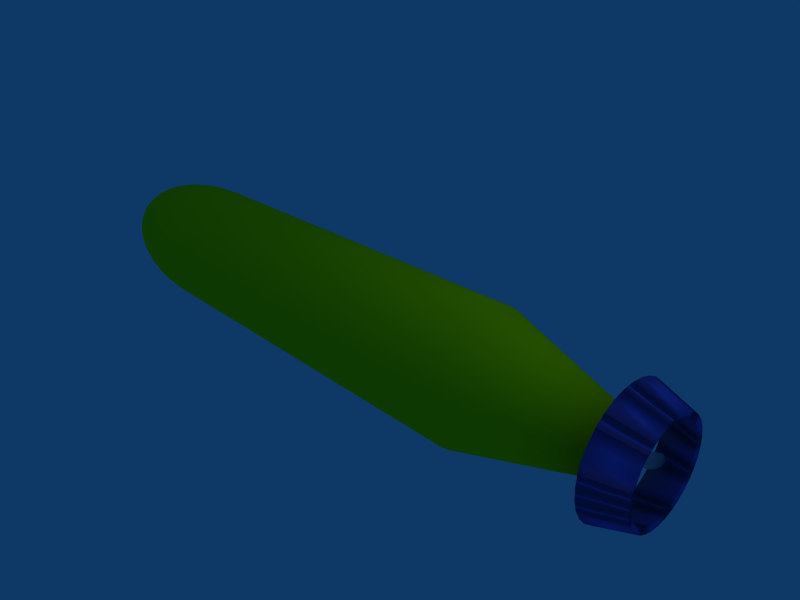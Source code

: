 # Source: asterix-1.0.blend  (saved by Blender 2.49.2; exported with 4.5.12 LTS)
import bpy
from mathutils import Matrix  # noqa: F401  (used for matrix-valued properties, if any)

bpy.ops.wm.read_factory_settings(use_empty=True)
scene = bpy.context.scene
scene.name = 'Scene'

# ---- collections
col_collection_1 = bpy.data.collections.new('Collection 1'); scene.collection.children.link(col_collection_1)
col_collection_2 = bpy.data.collections.new('Collection 2'); scene.collection.children.link(col_collection_2)

# ---- materials (node trees are filled in below, after node groups)
mat_material = bpy.data.materials.new('Material')
mat_material.alpha_threshold = 0.0
mat_material.diffuse_color = (0.9847, 1.0, 0.006857, 1.0)
mat_material.roughness = 0.5
mat_material.line_color = (0.0, 0.0, 0.0, 1.0)
mat_material_001 = bpy.data.materials.new('Material.001')
mat_material_001.alpha_threshold = 0.0
mat_material_001.diffuse_color = (0.2934, 0.3388, 0.8372, 1.0)
mat_material_001.roughness = 0.5
mat_material_001.line_color = (0.0, 0.0, 0.0, 1.0)

# ---- material node trees

# ---- world
world_world = bpy.data.worlds.new('World'); scene.world = world_world
world_world.color = (0.05656, 0.2208, 0.4)
world_world.use_sun_shadow = False
world_world.sun_shadow_jitter_overblur = 0.0
world_world.cycles.sampling_method = 'MANUAL'
world_world.cycles.sample_map_resolution = 256

# ---- cameras
cam_camera = bpy.data.cameras.new('Camera')
cam_camera.passepartout_alpha = 0.2
cam_camera.clip_end = 100.0
cam_camera.lens = 35.0
cam_camera.ortho_scale = 7.314
cam_camera.show_passepartout = False
cam_camera.show_safe_areas = True
cam_camera.dof.focus_distance = 0.0
cam_camera.dof.aperture_fstop = 128.0

# ---- lights
light_spot = bpy.data.lights.new('Spot', 'POINT')
light_spot.transmission_factor = 0.0
light_spot.cutoff_distance = 30.0
light_spot.energy = 100.0
light_spot.shadow_buffer_clip_start = 1.001
light_spot.shadow_soft_size = 1.0
light_spot.shadow_maximum_resolution = 0.006
light_spot.use_absolute_resolution = True
light_spot.cycles.use_multiple_importance_sampling = False

# ---- meshes
me_cylinder = bpy.data.meshes.new('Cylinder')
me_cylinder.from_pydata([(0.7071, 0.7071, -0.6434), (0.8315, 0.5556, -0.6434), (0.9239, 0.3827, -0.6434), (0.9808, 0.1951, -0.6434), (1.0, 1.186e-07, -0.6434), (0.9808, -0.1951, -0.6434), (0.9239, -0.3827, -0.6434), (0.8315, -0.5556, -0.6434), (0.7071, -0.7071, -0.6434), (0.5556, -0.8315, -0.6434), (0.3827, -0.9239, -0.6434), (0.1951, -0.9808, -0.6434), (-4.331e-07, -1.0, -0.6434), (-0.1951, -0.9808, -0.6434), (-0.3827, -0.9239, -0.6434), (-0.5556, -0.8315, -0.6434), (-0.7071, -0.7071, -0.6434), (-0.8315, -0.5556, -0.6434), (-0.9239, -0.3827, -0.6434), (-0.9808, -0.1951, -0.6434), (-1.0, 1.009e-06, -0.6434), (-0.9808, 0.1951, -0.6434), (-0.9239, 0.3827, -0.6434), (-0.8315, 0.5556, -0.6434), (-0.7071, 0.7071, -0.6434), (-0.5556, 0.8315, -0.6434), (-0.3827, 0.9239, -0.6434), (-0.1951, 0.9808, -0.6434), (1.498e-06, 1.0, -0.6434), (0.1951, 0.9808, -0.6434), (0.3827, 0.9239, -0.6434), (0.5556, 0.8315, -0.6434), (0.7071, 0.7071, 0.6234), (0.8315, 0.5556, 0.6234), (0.9239, 0.3827, 0.6234), (0.9808, 0.1951, 0.6234), (1.0, -2.328e-06, 0.6234), (0.9808, -0.1951, 0.6234), (0.9239, -0.3827, 0.6234), (0.8315, -0.5556, 0.6234), (0.7071, -0.7071, 0.6234), (0.5556, -0.8315, 0.6234), (0.3827, -0.9239, 0.6234), (0.1951, -0.9808, 0.6234), (1.099e-06, -1.0, 0.6234), (-0.1951, -0.9808, 0.6234), (-0.3827, -0.9239, 0.6234), (-0.5556, -0.8315, 0.6234), (-0.7071, -0.7071, 0.6234), (-0.8315, -0.5556, 0.6234), (-0.9239, -0.3827, 0.6234), (-0.9808, -0.1951, 0.6234), (-1.0, -4.187e-06, 0.6234), (-0.9808, 0.1951, 0.6234), (-0.9239, 0.3827, 0.6234), (-0.8315, 0.5556, 0.6234), (-0.7071, 0.7071, 0.6234), (-0.5556, 0.8315, 0.6234), (-0.3827, 0.9239, 0.6234), (-0.1951, 0.9808, 0.6234), (-7.11e-06, 1.0, 0.6234), (0.1951, 0.9808, 0.6234), (0.3827, 0.9239, 0.6234), (0.5556, 0.8315, 0.6234), (-3.323e-07, 1.922e-06, 1.043), (0.1942, -0.9761, 0.6645), (0.1913, -0.9619, 0.7053), (0.1867, -0.9386, 0.7453), (0.1802, -0.9061, 0.7841), (0.1721, -0.865, 0.8214), (0.1622, -0.8155, 0.8567), (0.1508, -0.7582, 0.8898), (0.1379, -0.6935, 0.9204), (0.1238, -0.6222, 0.948), (0.1084, -0.5449, 0.9726), (0.09196, -0.4623, 0.9938), (0.07466, -0.3753, 1.011), (0.05663, -0.2847, 1.025), (0.03806, -0.1913, 1.035), (0.01912, -0.09613, 1.041), (0.03751, -0.09055, 1.041), (0.07466, -0.1802, 1.035), (0.1111, -0.2682, 1.025), (0.1464, -0.3536, 1.011), (0.1804, -0.4355, 0.9938), (0.2126, -0.5133, 0.9726), (0.2428, -0.5861, 0.948), (0.2706, -0.6533, 0.9204), (0.2958, -0.7142, 0.8898), (0.3182, -0.7682, 0.8567), (0.3375, -0.8148, 0.8214), (0.3536, -0.8536, 0.7841), (0.3662, -0.8841, 0.7453), (0.3753, -0.9061, 0.7053), (0.3808, -0.9194, 0.6645), (0.5529, -0.8275, 0.6645), (0.5449, -0.8155, 0.7053), (0.5316, -0.7957, 0.7453), (0.5133, -0.7682, 0.7841), (0.49, -0.7333, 0.8214), (0.4619, -0.6913, 0.8567), (0.4295, -0.6427, 0.8898), (0.3928, -0.5879, 0.9204), (0.3524, -0.5275, 0.948), (0.3087, -0.4619, 0.9726), (0.2619, -0.392, 0.9938), (0.2126, -0.3182, 1.011), (0.1613, -0.2414, 1.025), (0.1084, -0.1622, 1.035), (0.05446, -0.0815, 1.041), (0.06931, -0.06931, 1.041), (0.1379, -0.1379, 1.035), (0.2053, -0.2053, 1.025), (0.2706, -0.2706, 1.011), (0.3333, -0.3333, 0.9938), (0.3928, -0.3928, 0.9726), (0.4486, -0.4486, 0.948), (0.5, -0.5, 0.9204), (0.5466, -0.5466, 0.8898), (0.5879, -0.5879, 0.8567), (0.6236, -0.6236, 0.8214), (0.6533, -0.6533, 0.7841), (0.6767, -0.6767, 0.7453), (0.6935, -0.6935, 0.7053), (0.7037, -0.7037, 0.6645), (0.8275, -0.5529, 0.6645), (0.8155, -0.5449, 0.7053), (0.7957, -0.5316, 0.7453), (0.7682, -0.5133, 0.7841), (0.7333, -0.49, 0.8214), (0.6913, -0.4619, 0.8567), (0.6427, -0.4295, 0.8898), (0.5879, -0.3928, 0.9204), (0.5275, -0.3524, 0.948), (0.4619, -0.3087, 0.9726), (0.392, -0.2619, 0.9938), (0.3182, -0.2126, 1.011), (0.2414, -0.1613, 1.025), (0.1622, -0.1084, 1.035), (0.0815, -0.05445, 1.041), (0.09056, -0.03751, 1.041), (0.1802, -0.07466, 1.035), (0.2682, -0.1111, 1.025), (0.3536, -0.1464, 1.011), (0.4355, -0.1804, 0.9938), (0.5133, -0.2126, 0.9726), (0.5861, -0.2428, 0.948), (0.6533, -0.2706, 0.9204), (0.7142, -0.2958, 0.8898), (0.7682, -0.3182, 0.8567), (0.8148, -0.3375, 0.8214), (0.8536, -0.3536, 0.7841), (0.8841, -0.3662, 0.7453), (0.9061, -0.3753, 0.7053), (0.9194, -0.3808, 0.6645), (0.9761, -0.1941, 0.6645), (0.9619, -0.1913, 0.7053), (0.9386, -0.1867, 0.7453), (0.9061, -0.1802, 0.7841), (0.865, -0.1721, 0.8214), (0.8155, -0.1622, 0.8567), (0.7582, -0.1508, 0.8898), (0.6935, -0.1379, 0.9204), (0.6222, -0.1238, 0.948), (0.5449, -0.1084, 0.9726), (0.4623, -0.09196, 0.9938), (0.3753, -0.07466, 1.011), (0.2847, -0.05663, 1.025), (0.1913, -0.03806, 1.035), (0.09613, -0.01912, 1.041), (0.09802, 1.982e-06, 1.041), (0.1951, 1.981e-06, 1.035), (0.2903, 1.98e-06, 1.025), (0.3827, 1.919e-06, 1.011), (0.4714, 1.918e-06, 0.9938), (0.5556, 1.916e-06, 0.9726), (0.6344, 1.914e-06, 0.948), (0.7071, 1.911e-06, 0.9204), (0.773, 1.908e-06, 0.8898), (0.8315, 1.905e-06, 0.8567), (0.8819, 1.932e-06, 0.8214), (0.9239, 1.929e-06, 0.7841), (0.9569, 1.925e-06, 0.7453), (0.9808, 1.937e-06, 0.7053), (0.9952, 1.933e-06, 0.6645), (0.9761, 0.1942, 0.6645), (0.9619, 0.1913, 0.7053), (0.9386, 0.1867, 0.7453), (0.9061, 0.1802, 0.7841), (0.865, 0.1721, 0.8214), (0.8155, 0.1622, 0.8567), (0.7582, 0.1508, 0.8898), (0.6935, 0.138, 0.9204), (0.6222, 0.1238, 0.948), (0.5449, 0.1084, 0.9726), (0.4623, 0.09197, 0.9938), (0.3753, 0.07466, 1.011), (0.2847, 0.05663, 1.025), (0.1913, 0.03806, 1.035), (0.09613, 0.01912, 1.041), (0.09056, 0.03751, 1.041), (0.1802, 0.07466, 1.035), (0.2682, 0.1111, 1.025), (0.3536, 0.1464, 1.011), (0.4355, 0.1804, 0.9938), (0.5133, 0.2126, 0.9726), (0.5861, 0.2428, 0.948), (0.6533, 0.2706, 0.9204), (0.7142, 0.2958, 0.8898), (0.7682, 0.3182, 0.8567), (0.8148, 0.3375, 0.8214), (0.8536, 0.3536, 0.7841), (0.8841, 0.3662, 0.7453), (0.9061, 0.3753, 0.7053), (0.9194, 0.3808, 0.6645), (0.8275, 0.5529, 0.6645), (0.8155, 0.5449, 0.7053), (0.7957, 0.5316, 0.7453), (0.7682, 0.5133, 0.7841), (0.7333, 0.49, 0.8214), (0.6913, 0.4619, 0.8567), (0.6427, 0.4295, 0.8898), (0.5879, 0.3928, 0.9204), (0.5275, 0.3525, 0.948), (0.4619, 0.3087, 0.9726), (0.392, 0.2619, 0.9938), (0.3182, 0.2126, 1.011), (0.2414, 0.1613, 1.025), (0.1622, 0.1084, 1.035), (0.0815, 0.05446, 1.041), (0.06931, 0.06931, 1.041), (0.1379, 0.138, 1.035), (0.2053, 0.2053, 1.025), (0.2706, 0.2706, 1.011), (0.3333, 0.3333, 0.9938), (0.3928, 0.3928, 0.9726), (0.4486, 0.4486, 0.948), (0.5, 0.5, 0.9204), (0.5466, 0.5466, 0.8898), (0.5879, 0.5879, 0.8567), (0.6236, 0.6236, 0.8214), (0.6533, 0.6533, 0.7841), (0.6767, 0.6767, 0.7453), (0.6935, 0.6935, 0.7053), (0.7037, 0.7037, 0.6645), (0.5529, 0.8275, 0.6645), (0.5449, 0.8155, 0.7053), (0.5316, 0.7957, 0.7453), (0.5133, 0.7682, 0.7841), (0.49, 0.7333, 0.8214), (0.4619, 0.6913, 0.8567), (0.4295, 0.6427, 0.8898), (0.3928, 0.5879, 0.9204), (0.3524, 0.5275, 0.948), (0.3087, 0.4619, 0.9726), (0.2619, 0.392, 0.9938), (0.2126, 0.3182, 1.011), (0.1613, 0.2414, 1.025), (0.1084, 0.1622, 1.035), (0.05446, 0.0815, 1.041), (0.03751, 0.09056, 1.041), (0.07466, 0.1802, 1.035), (0.1111, 0.2682, 1.025), (0.1464, 0.3536, 1.011), (0.1804, 0.4355, 0.9938), (0.2126, 0.5133, 0.9726), (0.2428, 0.5861, 0.948), (0.2706, 0.6533, 0.9204), (0.2958, 0.7142, 0.8898), (0.3182, 0.7682, 0.8567), (0.3375, 0.8148, 0.8214), (0.3536, 0.8536, 0.7841), (0.3662, 0.8841, 0.7453), (0.3753, 0.9061, 0.7053), (0.3808, 0.9194, 0.6645), (0.1942, 0.9761, 0.6645), (0.1913, 0.9619, 0.7053), (0.1867, 0.9386, 0.7453), (0.1802, 0.9061, 0.7841), (0.1721, 0.865, 0.8214), (0.1622, 0.8155, 0.8567), (0.1508, 0.7582, 0.8898), (0.1379, 0.6935, 0.9204), (0.1238, 0.6222, 0.948), (0.1084, 0.5449, 0.9726), (0.09196, 0.4623, 0.9938), (0.07466, 0.3753, 1.011), (0.05663, 0.2847, 1.025), (0.03806, 0.1913, 1.035), (0.01912, 0.09614, 1.041), (-3.426e-07, 0.09802, 1.041), (-3.527e-07, 0.1951, 1.035), (-3.416e-07, 0.2903, 1.025), (-3.671e-07, 0.3827, 1.011), (-3.487e-07, 0.4714, 0.9938), (-3.95e-07, 0.5556, 0.9726), (-3.936e-07, 0.6344, 0.948), (-3.471e-07, 0.7071, 0.9204), (-4.019e-07, 0.773, 0.8898), (-3.089e-07, 0.8315, 0.8567), (-3.47e-07, 0.8819, 0.8214), (-3.996e-07, 0.9239, 0.7841), (-3.863e-07, 0.9569, 0.7453), (-2.753e-07, 0.9808, 0.7053), (-3.04e-07, 0.9952, 0.6645), (-0.1942, 0.9761, 0.6645), (-0.1913, 0.9619, 0.7053), (-0.1867, 0.9386, 0.7453), (-0.1802, 0.9061, 0.7841), (-0.1721, 0.865, 0.8214), (-0.1622, 0.8155, 0.8567), (-0.1508, 0.7582, 0.8898), (-0.1379, 0.6935, 0.9204), (-0.1238, 0.6222, 0.948), (-0.1084, 0.5449, 0.9726), (-0.09197, 0.4623, 0.9938), (-0.07466, 0.3753, 1.011), (-0.05663, 0.2847, 1.025), (-0.03806, 0.1913, 1.035), (-0.01912, 0.09614, 1.041), (-0.03751, 0.09056, 1.041), (-0.07466, 0.1802, 1.035), (-0.1111, 0.2682, 1.025), (-0.1464, 0.3536, 1.011), (-0.1804, 0.4355, 0.9938), (-0.2126, 0.5133, 0.9726), (-0.2428, 0.5861, 0.948), (-0.2706, 0.6533, 0.9204), (-0.2958, 0.7142, 0.8898), (-0.3182, 0.7682, 0.8567), (-0.3375, 0.8148, 0.8214), (-0.3536, 0.8536, 0.7841), (-0.3662, 0.8841, 0.7453), (-0.3753, 0.9061, 0.7053), (-0.3808, 0.9194, 0.6645), (-0.5529, 0.8275, 0.6645), (-0.5449, 0.8155, 0.7053), (-0.5316, 0.7957, 0.7453), (-0.5133, 0.7682, 0.7841), (-0.49, 0.7333, 0.8214), (-0.4619, 0.6913, 0.8567), (-0.4295, 0.6427, 0.8898), (-0.3928, 0.5879, 0.9204), (-0.3525, 0.5275, 0.948), (-0.3087, 0.4619, 0.9726), (-0.2619, 0.392, 0.9938), (-0.2126, 0.3182, 1.011), (-0.1613, 0.2414, 1.025), (-0.1084, 0.1622, 1.035), (-0.05446, 0.0815, 1.041), (-0.06931, 0.06931, 1.041), (-0.1379, 0.138, 1.035), (-0.2053, 0.2053, 1.025), (-0.2706, 0.2706, 1.011), (-0.3333, 0.3333, 0.9938), (-0.3928, 0.3928, 0.9726), (-0.4486, 0.4486, 0.948), (-0.5, 0.5, 0.9204), (-0.5466, 0.5466, 0.8898), (-0.5879, 0.5879, 0.8567), (-0.6236, 0.6236, 0.8214), (-0.6533, 0.6533, 0.7841), (-0.6767, 0.6767, 0.7453), (-0.6935, 0.6935, 0.7053), (-0.7037, 0.7037, 0.6645), (-0.8275, 0.5529, 0.6645), (-0.8155, 0.5449, 0.7053), (-0.7957, 0.5316, 0.7453), (-0.7682, 0.5133, 0.7841), (-0.7333, 0.49, 0.8214), (-0.6913, 0.4619, 0.8567), (-0.6427, 0.4295, 0.8898), (-0.5879, 0.3928, 0.9204), (-0.5275, 0.3525, 0.948), (-0.4619, 0.3087, 0.9726), (-0.392, 0.2619, 0.9938), (-0.3182, 0.2126, 1.011), (-0.2414, 0.1613, 1.025), (-0.1622, 0.1084, 1.035), (-0.0815, 0.05446, 1.041), (-0.09056, 0.03751, 1.041), (-0.1802, 0.07466, 1.035), (-0.2682, 0.1111, 1.025), (-0.3536, 0.1464, 1.011), (-0.4355, 0.1804, 0.9938), (-0.5133, 0.2126, 0.9726), (-0.5861, 0.2428, 0.948), (-0.6533, 0.2706, 0.9204), (-0.7142, 0.2958, 0.8898), (-0.7682, 0.3182, 0.8567), (-0.8148, 0.3375, 0.8214), (-0.8536, 0.3536, 0.7841), (-0.8841, 0.3662, 0.7453), (-0.9061, 0.3753, 0.7053), (-0.9194, 0.3808, 0.6645), (-0.9761, 0.1942, 0.6645), (-0.9619, 0.1913, 0.7053), (-0.9386, 0.1867, 0.7453), (-0.9061, 0.1802, 0.7841), (-0.865, 0.1721, 0.8214), (-0.8155, 0.1622, 0.8567), (-0.7582, 0.1508, 0.8898), (-0.6935, 0.138, 0.9204), (-0.6222, 0.1238, 0.948), (-0.5449, 0.1084, 0.9726), (-0.4623, 0.09197, 0.9938), (-0.3753, 0.07466, 1.011), (-0.2847, 0.05663, 1.025), (-0.1913, 0.03806, 1.035), (-0.09613, 0.01912, 1.041), (-0.09802, 1.982e-06, 1.041), (-0.1951, 1.981e-06, 1.035), (-0.2903, 1.98e-06, 1.025), (-0.3827, 1.979e-06, 1.011), (-0.4714, 2.037e-06, 0.9938), (-0.5556, 2.035e-06, 0.9726), (-0.6344, 1.735e-06, 0.948), (-0.7071, 2.03e-06, 0.9204), (-0.773, 1.73e-06, 0.8898), (-0.8315, 2.025e-06, 0.8567), (-0.8819, 1.753e-06, 0.8214), (-0.9239, 1.78e-06, 0.7841), (-0.9569, 1.776e-06, 0.7453), (-0.9808, 1.773e-06, 0.7053), (-0.9952, 2.082e-06, 0.6645), (-0.9761, -0.1941, 0.6645), (-0.9619, -0.1913, 0.7053), (-0.9386, -0.1867, 0.7453), (-0.9061, -0.1802, 0.7841), (-0.865, -0.1721, 0.8214), (-0.8155, -0.1622, 0.8567), (-0.7582, -0.1508, 0.8898), (-0.6935, -0.1379, 0.9204), (-0.6222, -0.1238, 0.948), (-0.5449, -0.1084, 0.9726), (-0.4623, -0.09196, 0.9938), (-0.3753, -0.07466, 1.011), (-0.2847, -0.05663, 1.025), (-0.1913, -0.03806, 1.035), (-0.09613, -0.01912, 1.041), (-0.09056, -0.03751, 1.041), (-0.1802, -0.07466, 1.035), (-0.2682, -0.1111, 1.025), (-0.3536, -0.1464, 1.011), (-0.4355, -0.1804, 0.9938), (-0.5133, -0.2126, 0.9726), (-0.5861, -0.2428, 0.948), (-0.6533, -0.2706, 0.9204), (-0.7142, -0.2958, 0.8898), (-0.7682, -0.3182, 0.8567), (-0.8148, -0.3375, 0.8214), (-0.8536, -0.3536, 0.7841), (-0.8841, -0.3662, 0.7453), (-0.9061, -0.3753, 0.7053), (-0.9194, -0.3808, 0.6645), (-0.8275, -0.5529, 0.6645), (-0.8155, -0.5449, 0.7053), (-0.7957, -0.5316, 0.7453), (-0.7682, -0.5133, 0.7841), (-0.7333, -0.49, 0.8214), (-0.6913, -0.4619, 0.8567), (-0.6427, -0.4295, 0.8898), (-0.5879, -0.3928, 0.9204), (-0.5275, -0.3524, 0.948), (-0.4619, -0.3087, 0.9726), (-0.392, -0.2619, 0.9938), (-0.3182, -0.2126, 1.011), (-0.2414, -0.1613, 1.025), (-0.1622, -0.1084, 1.035), (-0.0815, -0.05445, 1.041), (-0.06931, -0.06931, 1.041), (-0.1379, -0.1379, 1.035), (-0.2053, -0.2053, 1.025), (-0.2706, -0.2706, 1.011), (-0.3333, -0.3333, 0.9938), (-0.3928, -0.3928, 0.9726), (-0.4486, -0.4486, 0.948), (-0.5, -0.5, 0.9204), (-0.5466, -0.5466, 0.8898), (-0.5879, -0.5879, 0.8567), (-0.6236, -0.6236, 0.8214), (-0.6533, -0.6533, 0.7841), (-0.6767, -0.6767, 0.7453), (-0.6935, -0.6935, 0.7053), (-0.7037, -0.7037, 0.6645), (-0.5529, -0.8275, 0.6645), (-0.5449, -0.8155, 0.7053), (-0.5316, -0.7957, 0.7453), (-0.5133, -0.7682, 0.7841), (-0.49, -0.7333, 0.8214), (-0.4619, -0.6913, 0.8567), (-0.4295, -0.6427, 0.8898), (-0.3928, -0.5879, 0.9204), (-0.3524, -0.5275, 0.948), (-0.3087, -0.4619, 0.9726), (-0.2619, -0.3919, 0.9938), (-0.2126, -0.3182, 1.011), (-0.1613, -0.2414, 1.025), (-0.1084, -0.1622, 1.035), (-0.05446, -0.0815, 1.041), (-0.03751, -0.09055, 1.041), (-0.07466, -0.1802, 1.035), (-0.1111, -0.2682, 1.025), (-0.1464, -0.3536, 1.011), (-0.1804, -0.4355, 0.9938), (-0.2126, -0.5133, 0.9726), (-0.2428, -0.5861, 0.948), (-0.2706, -0.6533, 0.9204), (-0.2958, -0.7142, 0.8898), (-0.3182, -0.7682, 0.8567), (-0.3375, -0.8148, 0.8214), (-0.3536, -0.8536, 0.7841), (-0.3662, -0.8841, 0.7453), (-0.3753, -0.9061, 0.7053), (-0.3808, -0.9194, 0.6645), (-0.1942, -0.9761, 0.6645), (-0.1913, -0.9619, 0.7053), (-0.1867, -0.9386, 0.7453), (-0.1802, -0.9061, 0.7841), (-0.1721, -0.865, 0.8214), (-0.1622, -0.8155, 0.8567), (-0.1508, -0.7582, 0.8898), (-0.1379, -0.6935, 0.9204), (-0.1238, -0.6222, 0.948), (-0.1084, -0.5449, 0.9726), (-0.09197, -0.4623, 0.9938), (-0.07466, -0.3753, 1.011), (-0.05663, -0.2847, 1.025), (-0.03806, -0.1913, 1.035), (-0.01912, -0.09613, 1.041), (-3.007e-07, -0.09802, 1.041), (-2.814e-07, -0.1951, 1.035), (-2.865e-07, -0.2903, 1.025), (-2.784e-07, -0.3827, 1.011), (-2.615e-07, -0.4714, 0.9938), (-1.939e-07, -0.5556, 0.9726), (-1.411e-07, -0.6344, 0.948), (-1.859e-07, -0.7071, 0.9204), (-8.944e-08, -0.773, 0.8898), (-1.658e-07, -0.8315, 0.8567), (-9.815e-08, -0.8819, 0.8214), (-5.949e-09, -0.9239, 0.7841), (-5.473e-08, -0.9569, 0.7453), (-5.995e-08, -0.9808, 0.7053), (-9.189e-08, -0.9952, 0.6645), (5.354e-08, 2.025e-07, -1.043), (0.2222, 0.3326, -1.043), (0.1531, 0.3696, -1.043), (0.07804, 0.3923, -1.043), (6.957e-07, 0.4, -1.043), (-0.07804, 0.3923, -1.043), (-0.1531, 0.3696, -1.043), (-0.2222, 0.3326, -1.043), (-0.2828, 0.2828, -1.043), (-0.3326, 0.2222, -1.043), (-0.3696, 0.1531, -1.043), (-0.3923, 0.07804, -1.043), (-0.4, 5.888e-07, -1.043), (-0.3923, -0.07804, -1.043), (-0.3696, -0.1531, -1.043), (-0.3326, -0.2222, -1.043), (-0.2828, -0.2828, -1.043), (-0.2222, -0.3326, -1.043), (-0.1531, -0.3696, -1.043), (-0.07804, -0.3923, -1.043), (-7.68e-08, -0.4, -1.043), (0.07804, -0.3923, -1.043), (0.1531, -0.3696, -1.043), (0.2222, -0.3326, -1.043), (0.2828, -0.2828, -1.043), (0.3326, -0.2222, -1.043), (0.3696, -0.1531, -1.043), (0.3923, -0.07804, -1.043), (0.4, 2.327e-07, -1.043), (0.3923, 0.07804, -1.043), (0.3696, 0.1531, -1.043), (0.3326, 0.2222, -1.043), (0.2828, 0.2828, -1.043)], [], [(0, 32, 33, 1), (1, 33, 34, 2), (2, 34, 35, 3), (3, 35, 36, 4), (4, 36, 37, 5), (5, 37, 38, 6), (6, 38, 39, 7), (7, 39, 40, 8), (8, 40, 41, 9), (9, 41, 42, 10), (10, 42, 43, 11), (11, 43, 44, 12), (12, 44, 45, 13), (13, 45, 46, 14), (14, 46, 47, 15), (15, 47, 48, 16), (16, 48, 49, 17), (17, 49, 50, 18), (18, 50, 51, 19), (19, 51, 52, 20), (20, 52, 53, 21), (21, 53, 54, 22), (22, 54, 55, 23), (23, 55, 56, 24), (24, 56, 57, 25), (25, 57, 58, 26), (26, 58, 59, 27), (27, 59, 60, 28), (28, 60, 61, 29), (29, 61, 62, 30), (30, 62, 63, 31), (32, 0, 31, 63), (44, 43, 65, 544), (544, 65, 66, 543), (543, 66, 67, 542), (542, 67, 68, 541), (541, 68, 69, 540), (540, 69, 70, 539), (539, 70, 71, 538), (538, 71, 72, 537), (537, 72, 73, 536), (536, 73, 74, 535), (535, 74, 75, 534), (534, 75, 76, 533), (533, 76, 77, 532), (532, 77, 78, 531), (531, 78, 79, 530), (530, 79, 64), (79, 80, 64), (78, 81, 80, 79), (77, 82, 81, 78), (76, 83, 82, 77), (75, 84, 83, 76), (74, 85, 84, 75), (73, 86, 85, 74), (72, 87, 86, 73), (71, 88, 87, 72), (70, 89, 88, 71), (69, 90, 89, 70), (68, 91, 90, 69), (67, 92, 91, 68), (66, 93, 92, 67), (65, 94, 93, 66), (43, 42, 94, 65), (42, 41, 95, 94), (94, 95, 96, 93), (93, 96, 97, 92), (92, 97, 98, 91), (91, 98, 99, 90), (90, 99, 100, 89), (89, 100, 101, 88), (88, 101, 102, 87), (87, 102, 103, 86), (86, 103, 104, 85), (85, 104, 105, 84), (84, 105, 106, 83), (83, 106, 107, 82), (82, 107, 108, 81), (81, 108, 109, 80), (80, 109, 64), (109, 110, 64), (108, 111, 110, 109), (107, 112, 111, 108), (106, 113, 112, 107), (105, 114, 113, 106), (104, 115, 114, 105), (103, 116, 115, 104), (102, 117, 116, 103), (101, 118, 117, 102), (100, 119, 118, 101), (99, 120, 119, 100), (98, 121, 120, 99), (97, 122, 121, 98), (96, 123, 122, 97), (95, 124, 123, 96), (41, 40, 124, 95), (40, 39, 125, 124), (124, 125, 126, 123), (123, 126, 127, 122), (122, 127, 128, 121), (121, 128, 129, 120), (120, 129, 130, 119), (119, 130, 131, 118), (118, 131, 132, 117), (117, 132, 133, 116), (116, 133, 134, 115), (115, 134, 135, 114), (114, 135, 136, 113), (113, 136, 137, 112), (112, 137, 138, 111), (111, 138, 139, 110), (110, 139, 64), (139, 140, 64), (138, 141, 140, 139), (137, 142, 141, 138), (136, 143, 142, 137), (135, 144, 143, 136), (134, 145, 144, 135), (133, 146, 145, 134), (132, 147, 146, 133), (131, 148, 147, 132), (130, 149, 148, 131), (129, 150, 149, 130), (128, 151, 150, 129), (127, 152, 151, 128), (126, 153, 152, 127), (125, 154, 153, 126), (39, 38, 154, 125), (38, 37, 155, 154), (154, 155, 156, 153), (153, 156, 157, 152), (152, 157, 158, 151), (151, 158, 159, 150), (150, 159, 160, 149), (149, 160, 161, 148), (148, 161, 162, 147), (147, 162, 163, 146), (146, 163, 164, 145), (145, 164, 165, 144), (144, 165, 166, 143), (143, 166, 167, 142), (142, 167, 168, 141), (141, 168, 169, 140), (140, 169, 64), (169, 170, 64), (168, 171, 170, 169), (167, 172, 171, 168), (166, 173, 172, 167), (165, 174, 173, 166), (164, 175, 174, 165), (163, 176, 175, 164), (162, 177, 176, 163), (161, 178, 177, 162), (160, 179, 178, 161), (159, 180, 179, 160), (158, 181, 180, 159), (157, 182, 181, 158), (156, 183, 182, 157), (155, 184, 183, 156), (37, 36, 184, 155), (36, 35, 185, 184), (184, 185, 186, 183), (183, 186, 187, 182), (182, 187, 188, 181), (181, 188, 189, 180), (180, 189, 190, 179), (179, 190, 191, 178), (178, 191, 192, 177), (177, 192, 193, 176), (176, 193, 194, 175), (175, 194, 195, 174), (174, 195, 196, 173), (173, 196, 197, 172), (172, 197, 198, 171), (171, 198, 199, 170), (170, 199, 64), (199, 200, 64), (198, 201, 200, 199), (197, 202, 201, 198), (196, 203, 202, 197), (195, 204, 203, 196), (194, 205, 204, 195), (193, 206, 205, 194), (192, 207, 206, 193), (191, 208, 207, 192), (190, 209, 208, 191), (189, 210, 209, 190), (188, 211, 210, 189), (187, 212, 211, 188), (186, 213, 212, 187), (185, 214, 213, 186), (35, 34, 214, 185), (34, 33, 215, 214), (214, 215, 216, 213), (213, 216, 217, 212), (212, 217, 218, 211), (211, 218, 219, 210), (210, 219, 220, 209), (209, 220, 221, 208), (208, 221, 222, 207), (207, 222, 223, 206), (206, 223, 224, 205), (205, 224, 225, 204), (204, 225, 226, 203), (203, 226, 227, 202), (202, 227, 228, 201), (201, 228, 229, 200), (200, 229, 64), (229, 230, 64), (228, 231, 230, 229), (227, 232, 231, 228), (226, 233, 232, 227), (225, 234, 233, 226), (224, 235, 234, 225), (223, 236, 235, 224), (222, 237, 236, 223), (221, 238, 237, 222), (220, 239, 238, 221), (219, 240, 239, 220), (218, 241, 240, 219), (217, 242, 241, 218), (216, 243, 242, 217), (215, 244, 243, 216), (33, 32, 244, 215), (32, 63, 245, 244), (244, 245, 246, 243), (243, 246, 247, 242), (242, 247, 248, 241), (241, 248, 249, 240), (240, 249, 250, 239), (239, 250, 251, 238), (238, 251, 252, 237), (237, 252, 253, 236), (236, 253, 254, 235), (235, 254, 255, 234), (234, 255, 256, 233), (233, 256, 257, 232), (232, 257, 258, 231), (231, 258, 259, 230), (230, 259, 64), (259, 260, 64), (258, 261, 260, 259), (257, 262, 261, 258), (256, 263, 262, 257), (255, 264, 263, 256), (254, 265, 264, 255), (253, 266, 265, 254), (252, 267, 266, 253), (251, 268, 267, 252), (250, 269, 268, 251), (249, 270, 269, 250), (248, 271, 270, 249), (247, 272, 271, 248), (246, 273, 272, 247), (245, 274, 273, 246), (63, 62, 274, 245), (62, 61, 275, 274), (274, 275, 276, 273), (273, 276, 277, 272), (272, 277, 278, 271), (271, 278, 279, 270), (270, 279, 280, 269), (269, 280, 281, 268), (268, 281, 282, 267), (267, 282, 283, 266), (266, 283, 284, 265), (265, 284, 285, 264), (264, 285, 286, 263), (263, 286, 287, 262), (262, 287, 288, 261), (261, 288, 289, 260), (260, 289, 64), (289, 290, 64), (288, 291, 290, 289), (287, 292, 291, 288), (286, 293, 292, 287), (285, 294, 293, 286), (284, 295, 294, 285), (283, 296, 295, 284), (282, 297, 296, 283), (281, 298, 297, 282), (280, 299, 298, 281), (279, 300, 299, 280), (278, 301, 300, 279), (277, 302, 301, 278), (276, 303, 302, 277), (275, 304, 303, 276), (61, 60, 304, 275), (60, 59, 305, 304), (304, 305, 306, 303), (303, 306, 307, 302), (302, 307, 308, 301), (301, 308, 309, 300), (300, 309, 310, 299), (299, 310, 311, 298), (298, 311, 312, 297), (297, 312, 313, 296), (296, 313, 314, 295), (295, 314, 315, 294), (294, 315, 316, 293), (293, 316, 317, 292), (292, 317, 318, 291), (291, 318, 319, 290), (290, 319, 64), (319, 320, 64), (318, 321, 320, 319), (317, 322, 321, 318), (316, 323, 322, 317), (315, 324, 323, 316), (314, 325, 324, 315), (313, 326, 325, 314), (312, 327, 326, 313), (311, 328, 327, 312), (310, 329, 328, 311), (309, 330, 329, 310), (308, 331, 330, 309), (307, 332, 331, 308), (306, 333, 332, 307), (305, 334, 333, 306), (59, 58, 334, 305), (58, 57, 335, 334), (334, 335, 336, 333), (333, 336, 337, 332), (332, 337, 338, 331), (331, 338, 339, 330), (330, 339, 340, 329), (329, 340, 341, 328), (328, 341, 342, 327), (327, 342, 343, 326), (326, 343, 344, 325), (325, 344, 345, 324), (324, 345, 346, 323), (323, 346, 347, 322), (322, 347, 348, 321), (321, 348, 349, 320), (320, 349, 64), (349, 350, 64), (348, 351, 350, 349), (347, 352, 351, 348), (346, 353, 352, 347), (345, 354, 353, 346), (344, 355, 354, 345), (343, 356, 355, 344), (342, 357, 356, 343), (341, 358, 357, 342), (340, 359, 358, 341), (339, 360, 359, 340), (338, 361, 360, 339), (337, 362, 361, 338), (336, 363, 362, 337), (335, 364, 363, 336), (57, 56, 364, 335), (56, 55, 365, 364), (364, 365, 366, 363), (363, 366, 367, 362), (362, 367, 368, 361), (361, 368, 369, 360), (360, 369, 370, 359), (359, 370, 371, 358), (358, 371, 372, 357), (357, 372, 373, 356), (356, 373, 374, 355), (355, 374, 375, 354), (354, 375, 376, 353), (353, 376, 377, 352), (352, 377, 378, 351), (351, 378, 379, 350), (350, 379, 64), (379, 380, 64), (378, 381, 380, 379), (377, 382, 381, 378), (376, 383, 382, 377), (375, 384, 383, 376), (374, 385, 384, 375), (373, 386, 385, 374), (372, 387, 386, 373), (371, 388, 387, 372), (370, 389, 388, 371), (369, 390, 389, 370), (368, 391, 390, 369), (367, 392, 391, 368), (366, 393, 392, 367), (365, 394, 393, 366), (55, 54, 394, 365), (54, 53, 395, 394), (394, 395, 396, 393), (393, 396, 397, 392), (392, 397, 398, 391), (391, 398, 399, 390), (390, 399, 400, 389), (389, 400, 401, 388), (388, 401, 402, 387), (387, 402, 403, 386), (386, 403, 404, 385), (385, 404, 405, 384), (384, 405, 406, 383), (383, 406, 407, 382), (382, 407, 408, 381), (381, 408, 409, 380), (380, 409, 64), (409, 410, 64), (408, 411, 410, 409), (407, 412, 411, 408), (406, 413, 412, 407), (405, 414, 413, 406), (404, 415, 414, 405), (403, 416, 415, 404), (402, 417, 416, 403), (401, 418, 417, 402), (400, 419, 418, 401), (399, 420, 419, 400), (398, 421, 420, 399), (397, 422, 421, 398), (396, 423, 422, 397), (395, 424, 423, 396), (53, 52, 424, 395), (52, 51, 425, 424), (424, 425, 426, 423), (423, 426, 427, 422), (422, 427, 428, 421), (421, 428, 429, 420), (420, 429, 430, 419), (419, 430, 431, 418), (418, 431, 432, 417), (417, 432, 433, 416), (416, 433, 434, 415), (415, 434, 435, 414), (414, 435, 436, 413), (413, 436, 437, 412), (412, 437, 438, 411), (411, 438, 439, 410), (410, 439, 64), (439, 440, 64), (438, 441, 440, 439), (437, 442, 441, 438), (436, 443, 442, 437), (435, 444, 443, 436), (434, 445, 444, 435), (433, 446, 445, 434), (432, 447, 446, 433), (431, 448, 447, 432), (430, 449, 448, 431), (429, 450, 449, 430), (428, 451, 450, 429), (427, 452, 451, 428), (426, 453, 452, 427), (425, 454, 453, 426), (51, 50, 454, 425), (50, 49, 455, 454), (454, 455, 456, 453), (453, 456, 457, 452), (452, 457, 458, 451), (451, 458, 459, 450), (450, 459, 460, 449), (449, 460, 461, 448), (448, 461, 462, 447), (447, 462, 463, 446), (446, 463, 464, 445), (445, 464, 465, 444), (444, 465, 466, 443), (443, 466, 467, 442), (442, 467, 468, 441), (441, 468, 469, 440), (440, 469, 64), (469, 470, 64), (468, 471, 470, 469), (467, 472, 471, 468), (466, 473, 472, 467), (465, 474, 473, 466), (464, 475, 474, 465), (463, 476, 475, 464), (462, 477, 476, 463), (461, 478, 477, 462), (460, 479, 478, 461), (459, 480, 479, 460), (458, 481, 480, 459), (457, 482, 481, 458), (456, 483, 482, 457), (455, 484, 483, 456), (49, 48, 484, 455), (48, 47, 485, 484), (484, 485, 486, 483), (483, 486, 487, 482), (482, 487, 488, 481), (481, 488, 489, 480), (480, 489, 490, 479), (479, 490, 491, 478), (478, 491, 492, 477), (477, 492, 493, 476), (476, 493, 494, 475), (475, 494, 495, 474), (474, 495, 496, 473), (473, 496, 497, 472), (472, 497, 498, 471), (471, 498, 499, 470), (470, 499, 64), (499, 500, 64), (498, 501, 500, 499), (497, 502, 501, 498), (496, 503, 502, 497), (495, 504, 503, 496), (494, 505, 504, 495), (493, 506, 505, 494), (492, 507, 506, 493), (491, 508, 507, 492), (490, 509, 508, 491), (489, 510, 509, 490), (488, 511, 510, 489), (487, 512, 511, 488), (486, 513, 512, 487), (485, 514, 513, 486), (47, 46, 514, 485), (46, 45, 515, 514), (514, 515, 516, 513), (513, 516, 517, 512), (512, 517, 518, 511), (511, 518, 519, 510), (510, 519, 520, 509), (509, 520, 521, 508), (508, 521, 522, 507), (507, 522, 523, 506), (506, 523, 524, 505), (505, 524, 525, 504), (504, 525, 526, 503), (503, 526, 527, 502), (502, 527, 528, 501), (501, 528, 529, 500), (500, 529, 64), (529, 530, 64), (528, 531, 530, 529), (527, 532, 531, 528), (526, 533, 532, 527), (525, 534, 533, 526), (524, 535, 534, 525), (523, 536, 535, 524), (522, 537, 536, 523), (521, 538, 537, 522), (520, 539, 538, 521), (519, 540, 539, 520), (518, 541, 540, 519), (517, 542, 541, 518), (516, 543, 542, 517), (515, 544, 543, 516), (45, 44, 544, 515), (31, 0, 577, 546), (30, 31, 546, 547), (29, 30, 547, 548), (28, 29, 548, 549), (27, 28, 549, 550), (26, 27, 550, 551), (25, 26, 551, 552), (24, 25, 552, 553), (23, 24, 553, 554), (22, 23, 554, 555), (21, 22, 555, 556), (20, 21, 556, 557), (19, 20, 557, 558), (18, 19, 558, 559), (17, 18, 559, 560), (16, 17, 560, 561), (15, 16, 561, 562), (14, 15, 562, 563), (13, 14, 563, 564), (12, 13, 564, 565), (11, 12, 565, 566), (10, 11, 566, 567), (9, 10, 567, 568), (8, 9, 568, 569), (7, 8, 569, 570), (6, 7, 570, 571), (5, 6, 571, 572), (4, 5, 572, 573), (3, 4, 573, 574), (2, 3, 574, 575), (1, 2, 575, 576), (0, 1, 576, 577), (545, 577, 576), (545, 576, 575), (545, 575, 574), (545, 574, 573), (545, 573, 572), (545, 572, 571), (545, 571, 570), (545, 570, 569), (545, 569, 568), (545, 568, 567), (545, 567, 566), (545, 566, 565), (545, 565, 564), (545, 564, 563), (545, 563, 562), (545, 562, 561), (545, 561, 560), (545, 560, 559), (545, 559, 558), (545, 558, 557), (545, 557, 556), (545, 556, 555), (545, 555, 554), (545, 554, 553), (545, 553, 552), (545, 552, 551), (545, 551, 550), (545, 550, 549), (545, 549, 548), (545, 548, 547), (545, 547, 546), (546, 577, 545)])
me_cylinder.polygons.foreach_set('use_smooth', [True] * 608)
me_cylinder.materials.append(mat_material)
me_cylinder.use_remesh_preserve_volume = False
me_cylinder.use_remesh_preserve_attributes = False
me_cylinder.use_mirror_vertex_groups = False
me_cylinder.update()
me_circle_001 = bpy.data.meshes.new('Circle.001')
me_circle_001.from_pydata([(0.7071, 0.7071, -0.2985), (0.8315, 0.5556, -0.2985), (0.9239, 0.3827, -0.2985), (0.9808, 0.1951, -0.2985), (1.0, 4.649e-08, -0.2985), (0.9808, -0.1951, -0.2985), (0.9239, -0.3827, -0.2985), (0.8315, -0.5556, -0.2985), (0.7071, -0.7071, -0.2985), (0.5556, -0.8315, -0.2985), (0.3827, -0.9239, -0.2985), (0.1951, -0.9808, -0.2985), (-2.968e-07, -1.0, -0.2985), (-0.1951, -0.9808, -0.2985), (-0.3827, -0.9239, -0.2985), (-0.5556, -0.8315, -0.2985), (-0.7071, -0.7071, -0.2985), (-0.8315, -0.5556, -0.2985), (-0.9239, -0.3827, -0.2985), (-0.9808, -0.1951, -0.2985), (-1.0, 9.366e-07, -0.2985), (-0.9808, 0.1951, -0.2985), (-0.9239, 0.3827, -0.2985), (-0.8315, 0.5556, -0.2985), (-0.7071, 0.7071, -0.2985), (-0.5556, 0.8315, -0.2985), (-0.3827, 0.9239, -0.2985), (-0.1951, 0.9808, -0.2985), (1.634e-06, 1.0, -0.2985), (0.1951, 0.9808, -0.2985), (0.3827, 0.9239, -0.2985), (0.5556, 0.8315, -0.2985), (0.5657, 0.5657, 0.2985), (0.6652, 0.4445, 0.2985), (0.7391, 0.3061, 0.2985), (0.7846, 0.1561, 0.2985), (0.8, 3.866e-08, 0.2985), (0.7846, -0.1561, 0.2985), (0.7391, -0.3061, 0.2985), (0.6652, -0.4445, 0.2985), (0.5657, -0.5657, 0.2985), (0.4445, -0.6652, 0.2985), (0.3061, -0.7391, 0.2985), (0.1561, -0.7846, 0.2985), (-1.214e-07, -0.8, 0.2985), (-0.1561, -0.7846, 0.2985), (-0.3061, -0.7391, 0.2985), (-0.4445, -0.6652, 0.2985), (-0.5657, -0.5657, 0.2985), (-0.6652, -0.4445, 0.2985), (-0.7391, -0.3061, 0.2985), (-0.7846, -0.1561, 0.2985), (-0.8, 7.507e-07, 0.2985), (-0.7846, 0.1561, 0.2985), (-0.7391, 0.3061, 0.2985), (-0.6652, 0.4445, 0.2985), (-0.5657, 0.5657, 0.2985), (-0.4445, 0.6652, 0.2985), (-0.3061, 0.7391, 0.2985), (-0.1561, 0.7846, 0.2985), (1.424e-06, 0.8, 0.2985), (0.1561, 0.7846, 0.2985), (0.3061, 0.7391, 0.2985), (0.4445, 0.6652, 0.2985), (0.4, 0.5987, 0.2745), (0.2755, 0.6652, 0.2745), (0.1405, 0.7062, 0.2745), (1.319e-06, 0.72, 0.2745), (-0.1405, 0.7062, 0.2745), (-0.2755, 0.6652, 0.2745), (-0.4, 0.5987, 0.2745), (-0.5091, 0.5091, 0.2745), (-0.5987, 0.4, 0.2745), (-0.6652, 0.2755, 0.2745), (-0.7062, 0.1405, 0.2745), (-0.72, 6.94e-07, 0.2745), (-0.7062, -0.1405, 0.2745), (-0.6652, -0.2755, 0.2745), (-0.5987, -0.4, 0.2745), (-0.5091, -0.5091, 0.2745), (-0.4, -0.5987, 0.2745), (-0.2755, -0.6652, 0.2745), (-0.1405, -0.7062, 0.2745), (-7.193e-08, -0.72, 0.2745), (0.1405, -0.7062, 0.2745), (0.2755, -0.6652, 0.2745), (0.4, -0.5987, 0.2745), (0.5091, -0.5091, 0.2745), (0.5987, -0.4, 0.2745), (0.6652, -0.2755, 0.2745), (0.7062, -0.1405, 0.2745), (0.72, 5.31e-08, 0.2745), (0.7062, 0.1405, 0.2745), (0.6652, 0.2755, 0.2745), (0.5987, 0.4, 0.2745), (0.5091, 0.5091, 0.2745), (0.5, 0.7483, -0.2685), (0.3444, 0.8315, -0.2685), (0.1756, 0.8827, -0.2685), (1.508e-06, 0.9, -0.2685), (-0.1756, 0.8827, -0.2685), (-0.3444, 0.8315, -0.2685), (-0.5, 0.7483, -0.2685), (-0.6364, 0.6364, -0.2685), (-0.7483, 0.5, -0.2685), (-0.8315, 0.3444, -0.2685), (-0.8827, 0.1756, -0.2685), (-0.9, 8.611e-07, -0.2685), (-0.8827, -0.1756, -0.2685), (-0.8315, -0.3444, -0.2685), (-0.7483, -0.5, -0.2685), (-0.6364, -0.6364, -0.2685), (-0.5, -0.7483, -0.2685), (-0.3444, -0.8315, -0.2685), (-0.1756, -0.8827, -0.2685), (-2.305e-07, -0.9, -0.2685), (0.1756, -0.8827, -0.2685), (0.3444, -0.8315, -0.2685), (0.5, -0.7483, -0.2685), (0.6364, -0.6364, -0.2685), (0.7483, -0.5, -0.2685), (0.8315, -0.3444, -0.2685), (0.8827, -0.1756, -0.2685), (0.9, 6.001e-08, -0.2685), (0.8827, 0.1756, -0.2685), (0.8315, 0.3444, -0.2685), (0.7483, 0.5, -0.2685), (0.6364, 0.6364, -0.2685)], [], [(1, 0, 32, 33), (2, 1, 33, 34), (3, 2, 34, 35), (3, 4, 36, 35), (5, 4, 36, 37), (6, 5, 37, 38), (6, 7, 39, 38), (8, 7, 39, 40), (9, 8, 40, 41), (10, 9, 41, 42), (10, 11, 43, 42), (12, 11, 43, 44), (13, 12, 44, 45), (14, 13, 45, 46), (14, 15, 47, 46), (16, 15, 47, 48), (17, 16, 48, 49), (18, 17, 49, 50), (18, 19, 51, 50), (20, 19, 51, 52), (20, 21, 53, 52), (22, 21, 53, 54), (23, 22, 54, 55), (24, 23, 55, 56), (24, 25, 57, 56), (26, 25, 57, 58), (27, 26, 58, 59), (27, 28, 60, 59), (29, 28, 60, 61), (30, 29, 61, 62), (31, 30, 62, 63), (31, 0, 32, 63), (63, 32, 95, 64), (63, 62, 65, 64), (62, 61, 66, 65), (61, 60, 67, 66), (59, 60, 67, 68), (59, 58, 69, 68), (58, 57, 70, 69), (56, 57, 70, 71), (56, 55, 72, 71), (55, 54, 73, 72), (54, 53, 74, 73), (52, 53, 74, 75), (52, 51, 76, 75), (50, 51, 76, 77), (50, 49, 78, 77), (49, 48, 79, 78), (48, 47, 80, 79), (46, 47, 80, 81), (46, 45, 82, 81), (45, 44, 83, 82), (44, 43, 84, 83), (42, 43, 84, 85), (42, 41, 86, 85), (41, 40, 87, 86), (40, 39, 88, 87), (38, 39, 88, 89), (38, 37, 90, 89), (37, 36, 91, 90), (35, 36, 91, 92), (35, 34, 93, 92), (34, 33, 94, 93), (33, 32, 95, 94), (0, 31, 96, 127), (30, 31, 96, 97), (29, 30, 97, 98), (28, 29, 98, 99), (28, 27, 100, 99), (26, 27, 100, 101), (25, 26, 101, 102), (25, 24, 103, 102), (23, 24, 103, 104), (22, 23, 104, 105), (21, 22, 105, 106), (21, 20, 107, 106), (19, 20, 107, 108), (19, 18, 109, 108), (17, 18, 109, 110), (16, 17, 110, 111), (15, 16, 111, 112), (15, 14, 113, 112), (13, 14, 113, 114), (12, 13, 114, 115), (11, 12, 115, 116), (11, 10, 117, 116), (9, 10, 117, 118), (8, 9, 118, 119), (7, 8, 119, 120), (7, 6, 121, 120), (5, 6, 121, 122), (4, 5, 122, 123), (4, 3, 124, 123), (2, 3, 124, 125), (1, 2, 125, 126), (0, 1, 126, 127), (95, 127, 126, 94), (94, 126, 125, 93), (93, 125, 124, 92), (91, 123, 124, 92), (91, 123, 122, 90), (90, 122, 121, 89), (88, 120, 121, 89), (88, 120, 119, 87), (87, 119, 118, 86), (86, 118, 117, 85), (84, 116, 117, 85), (84, 116, 115, 83), (83, 115, 114, 82), (82, 114, 113, 81), (80, 112, 113, 81), (80, 112, 111, 79), (79, 111, 110, 78), (78, 110, 109, 77), (76, 108, 109, 77), (76, 108, 107, 75), (74, 106, 107, 75), (74, 106, 105, 73), (73, 105, 104, 72), (72, 104, 103, 71), (70, 102, 103, 71), (70, 102, 101, 69), (69, 101, 100, 68), (67, 99, 100, 68), (67, 99, 98, 66), (66, 98, 97, 65), (65, 97, 96, 64), (95, 127, 96, 64)])
me_circle_001.polygons.foreach_set('use_smooth', [True] * 128)
me_circle_001.materials.append(mat_material_001)
me_circle_001.use_remesh_preserve_volume = False
me_circle_001.use_remesh_preserve_attributes = False
me_circle_001.use_mirror_vertex_groups = False
me_circle_001.update()
me_circle = bpy.data.meshes.new('Circle')
me_circle.from_pydata([(0.7071, 1.707, 0.0), (0.8315, 1.556, 0.0), (0.9239, 1.383, 0.0), (0.9808, 1.195, 0.0), (1.0, 1.0, 0.0), (0.9808, 0.8049, 0.0), (0.9239, 0.6173, 0.0), (0.8315, 0.4444, 0.0), (0.7071, 0.2929, 0.0), (0.5556, 0.1685, 0.0), (0.3827, 0.07612, 0.0), (0.1951, 0.01921, 0.0), (-3.258e-07, 0.0, 0.0), (-0.1951, 0.01921, 0.0), (-0.3827, 0.07612, 0.0), (-0.5556, 0.1685, 0.0), (-0.7071, 0.2929, 0.0), (-0.8315, 0.4444, 0.0), (-0.9239, 0.6173, 0.0), (-0.9808, 0.8049, 0.0), (-1.0, 1.0, 0.0), (-0.9808, 1.195, 0.0), (-0.9239, 1.383, 0.0), (-0.8315, 1.556, 0.0), (-0.7071, 1.707, 0.0), (-0.5556, 1.831, 0.0), (-0.3827, 1.924, 0.0), (-0.1951, 1.981, 0.0), (1.605e-06, 2.0, 0.0), (0.1951, 1.981, 0.0), (0.3827, 1.924, 0.0), (0.5556, 1.831, 0.0), (6.358e-06, 1.0, 4.677e-15), (0.7071, 1.707, -0.02966), (0.8315, 1.556, -0.02966), (0.9239, 1.383, -0.02966), (0.9808, 1.195, -0.02966), (1.0, 1.0, -0.02966), (0.9808, 0.8049, -0.02966), (0.9239, 0.6173, -0.02966), (0.8315, 0.4444, -0.02966), (0.7071, 0.2929, -0.02966), (0.5556, 0.1685, -0.02966), (0.3827, 0.07612, -0.02966), (0.1951, 0.01921, -0.02966), (-3.258e-07, 0.0, -0.02966), (-0.1951, 0.01921, -0.02966), (-0.3827, 0.07612, -0.02966), (-0.5556, 0.1685, -0.02966), (-0.7071, 0.2929, -0.02966), (-0.8315, 0.4444, -0.02966), (-0.9239, 0.6173, -0.02966), (-0.9808, 0.8049, -0.02966), (-1.0, 1.0, -0.02966), (-0.9808, 1.195, -0.02966), (-0.9239, 1.383, -0.02966), (-0.8315, 1.556, -0.02966), (-0.7071, 1.707, -0.02966), (-0.5556, 1.831, -0.02966), (-0.3827, 1.924, -0.02966), (-0.1951, 1.981, -0.02966), (1.605e-06, 2.0, -0.02966), (0.1951, 1.981, -0.02966), (0.3827, 1.924, -0.02966), (0.5556, 1.831, -0.02966), (-5.565, -0.7714, -0.02966), (-5.745, -0.8625, -0.02966), (-5.816, -0.9397, -0.02966), (-5.774, -1.0, -0.02966), (-5.62, -1.041, -0.02966), (-5.362, -1.061, -0.02966), (-5.009, -1.06, -0.02966), (-4.574, -1.037, -0.02966), (-4.075, -0.9938, -0.02966), (-3.53, -0.9314, -0.02966), (-2.96, -0.8524, -0.02966), (-2.387, -0.7598, -0.02966), (-1.833, -0.6573, -0.02966), (-1.32, -0.5487, -0.02966), (-0.8672, -0.4382, -0.02966), (-0.492, -0.3302, -0.02966), (-0.2087, -0.2286, -0.02966), (-0.0284, -0.1375, -0.02966), (0.04208, -0.06029, -0.02966), (1.665e-07, -1.192e-07, -0.02966), (-0.153, 0.04108, -0.02966), (-0.4111, 0.06136, -0.02966), (-0.7643, 0.06008, -0.02966), (-1.199, 0.03727, -0.02966), (-1.699, -0.006193, -0.02966), (-2.244, -0.06863, -0.02966), (-2.814, -0.1476, -0.02966), (-3.387, -0.2402, -0.02966), (-3.94, -0.3427, -0.02966), (-4.453, -0.4513, -0.02966), (-4.906, -0.5618, -0.02966), (-5.282, -0.6698, -0.02966), (-2.887, -0.5, -6.19e-08), (-5.565, -0.7714, -1.074e-07), (-5.745, -0.8625, -1.15e-07), (-5.816, -0.9397, -1.205e-07), (-5.774, -1.0, -1.238e-07), (-5.62, -1.041, -1.247e-07), (-5.362, -1.061, -1.232e-07), (-5.009, -1.06, -1.193e-07), (-4.574, -1.037, -1.133e-07), (-4.075, -0.9938, -1.052e-07), (-3.53, -0.9314, -9.55e-08), (-2.96, -0.8524, -8.45e-08), (-2.387, -0.7598, -7.263e-08), (-1.833, -0.6573, -6.034e-08), (-1.32, -0.5487, -4.812e-08), (-0.8672, -0.4382, -3.643e-08), (-0.492, -0.3302, -2.571e-08), (-0.2087, -0.2286, -1.639e-08), (-0.0284, -0.1375, -8.815e-09), (0.04208, -0.06029, -3.281e-09), (1.629e-07, -1.192e-07, 0.0), (-0.153, 0.04108, 9.023e-10), (-0.4111, 0.06136, -6.09e-10), (-0.7643, 0.06008, -4.476e-09), (-1.199, 0.03727, -1.055e-08), (-1.699, -0.006193, -1.86e-08), (-2.244, -0.06863, -2.831e-08), (-2.814, -0.1476, -3.931e-08), (-3.387, -0.2402, -5.118e-08), (-3.94, -0.3427, -6.346e-08), (-4.453, -0.4513, -7.569e-08), (-4.906, -0.5618, -8.738e-08), (-5.282, -0.6698, -9.81e-08), (4.574, -1.037, -1.133e-07), (4.075, -0.9938, -1.052e-07), (3.53, -0.9314, -9.55e-08), (2.96, -0.8524, -8.45e-08), (2.387, -0.7598, -7.263e-08), (1.833, -0.6573, -6.034e-08), (1.32, -0.5487, -4.812e-08), (0.8672, -0.4382, -3.643e-08), (0.492, -0.3302, -2.571e-08), (0.2087, -0.2286, -1.639e-08), (0.0284, -0.1375, -8.815e-09), (-0.04208, -0.06029, -3.281e-09), (2.627e-07, 1.192e-07, 7.105e-15), (0.153, 0.04108, 9.023e-10), (0.4111, 0.06136, -6.09e-10), (0.7643, 0.06008, -4.476e-09), (1.199, 0.03727, -1.055e-08), (1.699, -0.006193, -1.86e-08), (2.244, -0.06863, -2.831e-08), (2.814, -0.1476, -3.931e-08), (3.387, -0.2402, -5.118e-08), (3.94, -0.3427, -6.346e-08), (4.453, -0.4513, -7.569e-08), (4.906, -0.5618, -8.738e-08), (5.282, -0.6698, -9.81e-08), (5.565, -0.7714, -1.074e-07), (5.745, -0.8625, -1.15e-07), (5.816, -0.9397, -1.205e-07), (5.774, -1.0, -1.238e-07), (5.62, -1.041, -1.247e-07), (5.362, -1.061, -1.232e-07), (5.009, -1.06, -1.193e-07), (2.887, -0.5, -6.19e-08), (4.574, -1.037, -0.02966), (4.075, -0.9938, -0.02966), (3.53, -0.9314, -0.02966), (2.96, -0.8524, -0.02966), (2.387, -0.7598, -0.02966), (1.833, -0.6573, -0.02966), (1.32, -0.5487, -0.02966), (0.8672, -0.4382, -0.02966), (0.492, -0.3302, -0.02966), (0.2087, -0.2286, -0.02966), (0.0284, -0.1375, -0.02966), (-0.04208, -0.06029, -0.02966), (2.644e-07, 1.192e-07, -0.02966), (0.153, 0.04108, -0.02966), (0.4111, 0.06136, -0.02966), (0.7643, 0.06008, -0.02966), (1.199, 0.03727, -0.02966), (1.699, -0.006193, -0.02966), (2.244, -0.06863, -0.02966), (2.814, -0.1476, -0.02966), (3.387, -0.2402, -0.02966), (3.94, -0.3427, -0.02966), (4.453, -0.4513, -0.02966), (4.906, -0.5618, -0.02966), (5.282, -0.6698, -0.02966), (5.565, -0.7714, -0.02966), (5.745, -0.8625, -0.02966), (5.816, -0.9397, -0.02966), (5.774, -1.0, -0.02966), (5.62, -1.041, -0.02966), (5.362, -1.061, -0.02966), (5.009, -1.06, -0.02966), (0.5556, 1.831, -0.02966), (0.3827, 1.924, -0.02966), (0.1951, 1.981, -0.02966), (-1.744e-06, 2.0, -0.02966), (-0.1951, 1.981, -0.02966), (-0.3827, 1.924, -0.02966), (-0.5556, 1.831, -0.02966), (-0.7071, 1.707, -0.02966), (-0.8315, 1.556, -0.02966), (-0.9239, 1.383, -0.02966), (-0.9808, 1.195, -0.02966), (-1.0, 1.0, -0.02966), (-0.9808, 0.8049, -0.02966), (-0.9239, 0.6173, -0.02966), (-0.8315, 0.4444, -0.02966), (-0.7071, 0.2929, -0.02966), (-0.5556, 0.1685, -0.02966), (-0.3827, 0.07612, -0.02966), (-0.1951, 0.01921, -0.02966), (-4.728e-07, 0.0, -0.02966), (0.1951, 0.01921, -0.02966), (0.3827, 0.07612, -0.02966), (0.5556, 0.1685, -0.02966), (0.7071, 0.2929, -0.02966), (0.8315, 0.4444, -0.02966), (0.9239, 0.6173, -0.02966), (0.9808, 0.8049, -0.02966), (1.0, 1.0, -0.02966), (0.9808, 1.195, -0.02966), (0.9239, 1.383, -0.02966), (0.8315, 1.556, -0.02966), (0.7071, 1.707, -0.02966), (4.329e-06, 1.0, 7.105e-15), (0.5556, 1.831, 1.421e-14), (0.3827, 1.924, 2.842e-14), (0.1951, 1.981, 1.421e-14), (-1.748e-06, 2.0, 1.421e-14), (-0.1951, 1.981, 7.105e-15), (-0.3827, 1.924, 1.421e-14), (-0.5556, 1.831, 7.105e-15), (-0.7071, 1.707, 1.421e-14), (-0.8315, 1.556, 7.105e-15), (-0.9239, 1.383, 1.421e-14), (-0.9808, 1.195, 7.105e-15), (-1.0, 1.0, 0.0), (-0.9808, 0.8049, -7.105e-15), (-0.9239, 0.6173, 0.0), (-0.8315, 0.4444, 0.0), (-0.7071, 0.2929, -7.105e-15), (-0.5556, 0.1685, 0.0), (-0.3827, 0.07612, 0.0), (-0.1951, 0.01921, -7.105e-15), (-4.755e-07, 0.0, 0.0), (0.1951, 0.01921, 0.0), (0.3827, 0.07612, 7.105e-15), (0.5556, 0.1685, 0.0), (0.7071, 0.2929, 7.105e-15), (0.8315, 0.4444, 7.105e-15), (0.9239, 0.6173, 7.105e-15), (0.9808, 0.8049, 7.105e-15), (1.0, 1.0, 2.132e-14), (0.9808, 1.195, 2.132e-14), (0.9239, 1.383, 1.421e-14), (0.8315, 1.556, 2.842e-14), (0.7071, 1.707, 2.132e-14)], [], [(1, 0, 32), (1, 2, 32), (3, 2, 32), (4, 3, 32), (5, 4, 32), (5, 6, 32), (7, 6, 32), (8, 7, 32), (9, 8, 32), (10, 9, 32), (11, 10, 32), (12, 11, 32), (13, 12, 32), (14, 13, 32), (15, 14, 32), (16, 15, 32), (17, 16, 32), (18, 17, 32), (19, 18, 32), (20, 19, 32), (20, 21, 32), (22, 21, 32), (23, 22, 32), (24, 23, 32), (24, 25, 32), (26, 25, 32), (27, 26, 32), (28, 27, 32), (28, 29, 32), (30, 29, 32), (31, 30, 32), (0, 31, 32), (0, 1, 34, 33), (2, 1, 34, 35), (2, 3, 36, 35), (3, 4, 37, 36), (4, 5, 38, 37), (6, 5, 38, 39), (6, 7, 40, 39), (7, 8, 41, 40), (8, 9, 42, 41), (9, 10, 43, 42), (10, 11, 44, 43), (11, 12, 45, 44), (12, 13, 46, 45), (13, 14, 47, 46), (14, 15, 48, 47), (15, 16, 49, 48), (16, 17, 50, 49), (17, 18, 51, 50), (18, 19, 52, 51), (19, 20, 53, 52), (21, 20, 53, 54), (21, 22, 55, 54), (22, 23, 56, 55), (23, 24, 57, 56), (25, 24, 57, 58), (25, 26, 59, 58), (26, 27, 60, 59), (27, 28, 61, 60), (29, 28, 61, 62), (29, 30, 63, 62), (30, 31, 64, 63), (31, 0, 33, 64), (98, 129, 96, 65), (99, 98, 65, 66), (100, 99, 66, 67), (100, 101, 68, 67), (102, 101, 68, 69), (103, 102, 69, 70), (104, 103, 70, 71), (104, 105, 72, 71), (106, 105, 72, 73), (107, 106, 73, 74), (108, 107, 74, 75), (108, 109, 76, 75), (110, 109, 76, 77), (111, 110, 77, 78), (112, 111, 78, 79), (113, 112, 79, 80), (114, 113, 80, 81), (115, 114, 81, 82), (116, 115, 82, 83), (117, 116, 83, 84), (118, 117, 84, 85), (119, 118, 85, 86), (120, 119, 86, 87), (121, 120, 87, 88), (122, 121, 88, 89), (123, 122, 89, 90), (123, 124, 91, 90), (125, 124, 91, 92), (126, 125, 92, 93), (127, 126, 93, 94), (127, 128, 95, 94), (129, 128, 95, 96), (129, 98, 97), (98, 99, 97), (99, 100, 97), (101, 100, 97), (101, 102, 97), (102, 103, 97), (103, 104, 97), (105, 104, 97), (105, 106, 97), (106, 107, 97), (107, 108, 97), (109, 108, 97), (109, 110, 97), (110, 111, 97), (111, 112, 97), (112, 113, 97), (113, 114, 97), (114, 115, 97), (115, 116, 97), (116, 117, 97), (117, 118, 97), (118, 119, 97), (119, 120, 97), (120, 121, 97), (121, 122, 97), (122, 123, 97), (124, 123, 97), (124, 125, 97), (125, 126, 97), (126, 127, 97), (128, 127, 97), (128, 129, 97), (131, 130, 162), (131, 132, 162), (133, 132, 162), (134, 133, 162), (135, 134, 162), (135, 136, 162), (137, 136, 162), (138, 137, 162), (139, 138, 162), (140, 139, 162), (141, 140, 162), (142, 141, 162), (143, 142, 162), (144, 143, 162), (145, 144, 162), (146, 145, 162), (147, 146, 162), (148, 147, 162), (149, 148, 162), (150, 149, 162), (150, 151, 162), (152, 151, 162), (153, 152, 162), (154, 153, 162), (154, 155, 162), (156, 155, 162), (157, 156, 162), (158, 157, 162), (158, 159, 162), (160, 159, 162), (161, 160, 162), (130, 161, 162), (130, 131, 164, 163), (132, 131, 164, 165), (132, 133, 166, 165), (133, 134, 167, 166), (134, 135, 168, 167), (136, 135, 168, 169), (136, 137, 170, 169), (137, 138, 171, 170), (138, 139, 172, 171), (139, 140, 173, 172), (140, 141, 174, 173), (141, 142, 175, 174), (142, 143, 176, 175), (143, 144, 177, 176), (144, 145, 178, 177), (145, 146, 179, 178), (146, 147, 180, 179), (147, 148, 181, 180), (148, 149, 182, 181), (149, 150, 183, 182), (151, 150, 183, 184), (151, 152, 185, 184), (152, 153, 186, 185), (153, 154, 187, 186), (155, 154, 187, 188), (155, 156, 189, 188), (156, 157, 190, 189), (157, 158, 191, 190), (159, 158, 191, 192), (159, 160, 193, 192), (160, 161, 194, 193), (161, 130, 163, 194), (228, 259, 226, 195), (229, 228, 195, 196), (230, 229, 196, 197), (230, 231, 198, 197), (232, 231, 198, 199), (233, 232, 199, 200), (234, 233, 200, 201), (234, 235, 202, 201), (236, 235, 202, 203), (237, 236, 203, 204), (238, 237, 204, 205), (238, 239, 206, 205), (240, 239, 206, 207), (241, 240, 207, 208), (242, 241, 208, 209), (243, 242, 209, 210), (244, 243, 210, 211), (245, 244, 211, 212), (246, 245, 212, 213), (247, 246, 213, 214), (248, 247, 214, 215), (249, 248, 215, 216), (250, 249, 216, 217), (251, 250, 217, 218), (252, 251, 218, 219), (253, 252, 219, 220), (253, 254, 221, 220), (255, 254, 221, 222), (256, 255, 222, 223), (257, 256, 223, 224), (257, 258, 225, 224), (259, 258, 225, 226), (259, 228, 227), (228, 229, 227), (229, 230, 227), (231, 230, 227), (231, 232, 227), (232, 233, 227), (233, 234, 227), (235, 234, 227), (235, 236, 227), (236, 237, 227), (237, 238, 227), (239, 238, 227), (239, 240, 227), (240, 241, 227), (241, 242, 227), (242, 243, 227), (243, 244, 227), (244, 245, 227), (245, 246, 227), (246, 247, 227), (247, 248, 227), (248, 249, 227), (249, 250, 227), (250, 251, 227), (251, 252, 227), (252, 253, 227), (254, 253, 227), (254, 255, 227), (255, 256, 227), (256, 257, 227), (258, 257, 227), (258, 259, 227)])
me_circle.use_remesh_preserve_volume = False
me_circle.use_remesh_preserve_attributes = False
me_circle.use_mirror_vertex_groups = False
me_circle.update()

# ---- objects
ob_asterix = bpy.data.objects.new('Asterix', me_cylinder)
ob_lamp = bpy.data.objects.new('Lamp', light_spot)
ob_camera = bpy.data.objects.new('Camera', cam_camera)
ob_helix_cover = bpy.data.objects.new('Helix_Cover', me_circle_001)
ob_helix = bpy.data.objects.new('Helix', me_circle)

# ---- transforms, parenting, visibility, modifiers, constraints
ob_asterix.location = (-1.217, 1.795e-08, -2.734e-08)
ob_asterix.rotation_euler = (3.423e-08, -1.571, 0.0)
ob_asterix.scale = (1.0, 1.0, 5.0)
ob_asterix.lock_rotations_4d = False
ob_asterix.empty_display_type = 'ARROWS'
ob_asterix.lineart.crease_threshold = 0.0
ob_lamp.location = (4.076, 1.005, 5.904)
ob_lamp.rotation_euler = (0.6503, 0.05522, 1.866)
ob_lamp.lock_rotations_4d = False
ob_lamp.empty_display_type = 'ARROWS'
ob_lamp.color = (0.0, 0.0, 0.0, 0.0)
ob_lamp.lineart.crease_threshold = 0.0
ob_camera.location = (7.481, -6.508, 5.344)
ob_camera.rotation_euler = (1.109, 0.01082, 0.8149)
ob_camera.lock_rotations_4d = False
ob_camera.empty_display_type = 'ARROWS'
ob_camera.color = (0.0, 0.0, 0.0, 0.0)
ob_camera.display_type = 'WIRE'
ob_camera.lineart.crease_threshold = 0.0
ob_helix_cover.parent = ob_asterix
ob_helix_cover.matrix_parent_inverse = Matrix(((7.55e-08, 2.118e-22, 1.0, 1.192e-07), (-3.423e-08, 1.0, 2.584e-15, -5.96e-08), (-0.2, -6.846e-09, 1.51e-08, -0.2434), (0.0, 0.0, 0.0, 1.0)))
ob_helix_cover.location = (4.349, 8.398e-15, 1.288e-15)
ob_helix_cover.rotation_euler = (1.571, -1.425e-22, 1.571)
ob_helix_cover.scale = (0.9, 0.9, 0.9)
ob_helix_cover.lock_rotations_4d = False
ob_helix_cover.empty_display_type = 'ARROWS'
ob_helix_cover.lineart.crease_threshold = 0.0
ob_helix.parent = ob_helix_cover
ob_helix.matrix_parent_inverse = Matrix(((8.389e-08, 1.111, 8.47e-22, -3.648e-07), (-8.389e-08, 6.333e-15, 1.111, 3.648e-07), (1.111, -8.389e-08, 8.389e-08, -4.832), (0.0, 0.0, 0.0, 1.0)))
ob_helix.location = (4.3, 8.304e-15, 1.273e-15)
ob_helix.rotation_euler = (1.571, 1.425e-22, -1.571)
ob_helix.scale = (0.105, 0.35, -0.35)
ob_helix.lock_rotations_4d = False
ob_helix.empty_display_type = 'ARROWS'
ob_helix.lineart.crease_threshold = 0.0

# ---- collection membership
col_collection_1.objects.link(ob_asterix)
col_collection_1.objects.link(ob_lamp)
col_collection_1.objects.link(ob_camera)
col_collection_2.objects.link(ob_helix_cover)
col_collection_2.objects.link(ob_helix)

# ---- scene / render settings (as saved in the file)
scene.camera = ob_camera
scene.frame_start = 1; scene.frame_end = 250; scene.frame_set(1)
scene.render.engine = 'BLENDER_EEVEE_NEXT'
scene.render.image_settings.file_format = 'JPEG'
scene.render.image_settings.color_mode = 'RGB'
scene.render.image_settings.compression = 90
scene.render.resolution_x = 800
scene.render.resolution_y = 600
scene.render.pixel_aspect_x = 100.0
scene.render.pixel_aspect_y = 100.0
scene.render.fps = 25
scene.render.dither_intensity = 0.0
scene.render.use_compositing = False
scene.render.use_sequencer = False
scene.render.bake_margin = 2
scene.render.bake_bias = 0.0
scene.render.use_stamp_time = False
scene.render.use_stamp_date = False
scene.render.use_stamp_frame = False
scene.render.use_stamp_camera = False
scene.render.use_stamp_scene = False
scene.render.use_stamp_filename = False
scene.render.use_stamp_render_time = False
scene.render.stamp_font_size = 0
scene.cycles.use_denoising = False
scene.cycles.samples = 10
scene.cycles.sampling_pattern = 'TABULATED_SOBOL'
scene.cycles.light_sampling_threshold = 0.0
scene.cycles.use_adaptive_sampling = False
scene.cycles.use_light_tree = False
scene.cycles.blur_glossy = 0.0
scene.cycles.volume_bounces = 1
scene.cycles.pixel_filter_type = 'GAUSSIAN'
scene.cycles.sample_clamp_indirect = 0.0
scene.view_settings.view_transform = 'Raw'
bpy.context.view_layer.update()
